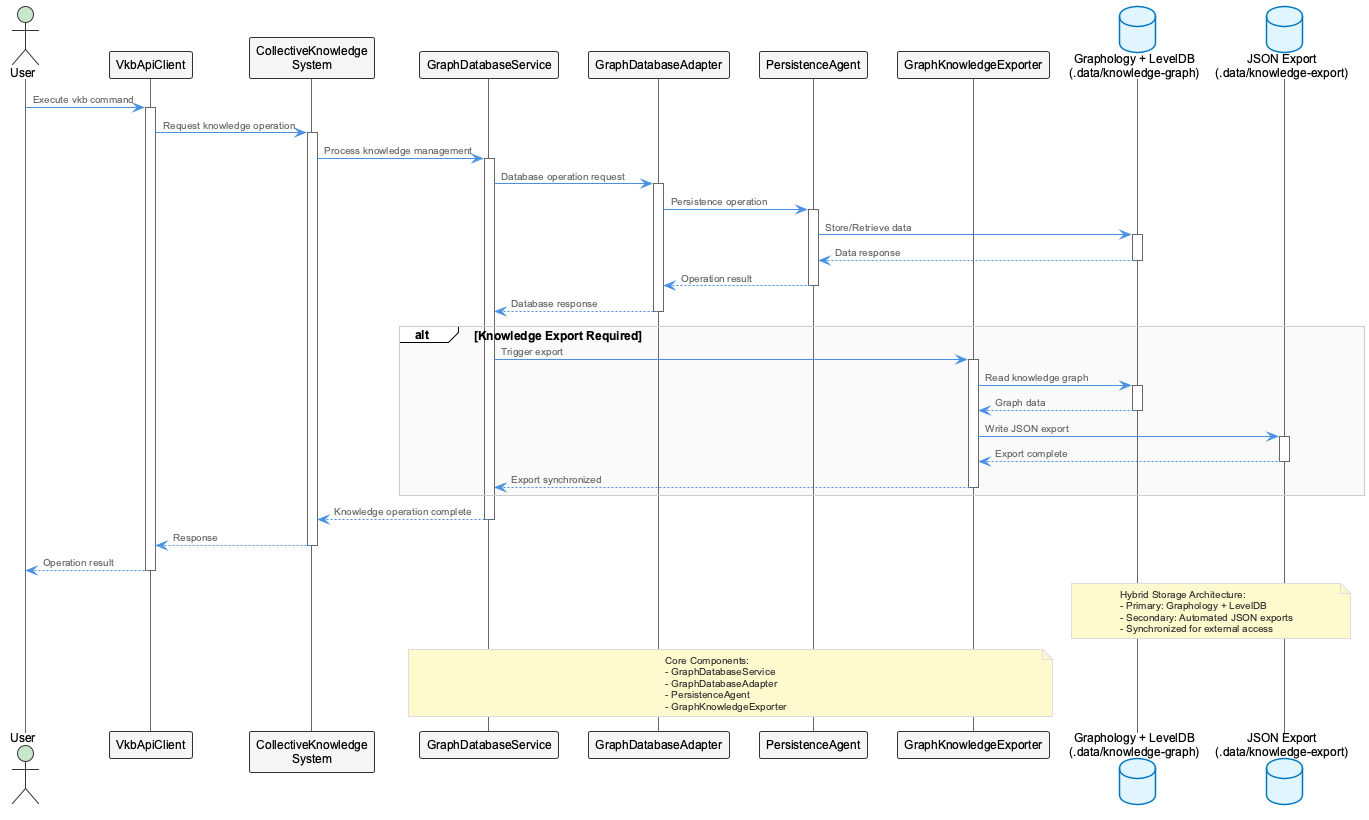

The diagram above was rendered by PlantUML. Its source (embedded in the PNG):
@startuml
!include /Users/q284340/Agentic/coding/docs/puml/_standard-style.puml

actor User
participant "VkbApiClient" as VKB
participant "CollectiveKnowledge\nSystem" as CK
participant "GraphDatabaseService" as GDS
participant "GraphDatabaseAdapter" as GDA
participant "PersistenceAgent" as PA
participant "GraphKnowledgeExporter" as GKE
database "Graphology + LevelDB\n(.data/knowledge-graph)" as DB
database "JSON Export\n(.data/knowledge-export)" as Export

User -> VKB: Execute vkb command
activate VKB

VKB -> CK: Request knowledge operation
activate CK

CK -> GDS: Process knowledge management
activate GDS

GDS -> GDA: Database operation request
activate GDA

GDA -> PA: Persistence operation
activate PA

PA -> DB: Store/Retrieve data
activate DB
DB --> PA: Data response
deactivate DB

PA --> GDA: Operation result
deactivate PA

GDA --> GDS: Database response
deactivate GDA

alt Knowledge Export Required
    GDS -> GKE: Trigger export
    activate GKE
    
    GKE -> DB: Read knowledge graph
    activate DB
    DB --> GKE: Graph data
    deactivate DB
    
    GKE -> Export: Write JSON export
    activate Export
    Export --> GKE: Export complete
    deactivate Export
    
    GKE --> GDS: Export synchronized
    deactivate GKE
end

GDS --> CK: Knowledge operation complete
deactivate GDS

CK --> VKB: Response
deactivate CK

VKB --> User: Operation result
deactivate VKB

note over DB, Export
Hybrid Storage Architecture:
- Primary: Graphology + LevelDB
- Secondary: Automated JSON exports
- Synchronized for external access
end note

note over GDS, GKE
Core Components:
- GraphDatabaseService
- GraphDatabaseAdapter  
- PersistenceAgent
- GraphKnowledgeExporter
end note

@enduml